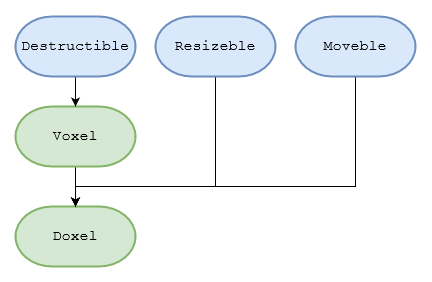

The diagram above was exported from draw.io. Its source (the exported page's mxGraphModel, read from the mxfile embedded in the PNG):
<mxGraphModel dx="677" dy="358" grid="1" gridSize="10" guides="1" tooltips="1" connect="1" arrows="1" fold="1" page="1" pageScale="1" pageWidth="1100" pageHeight="850" background="none" math="0" shadow="0">
  <root>
    <mxCell id="0" />
    <mxCell id="1" parent="0" />
    <mxCell id="jULigdtw2qWUdwQtHKht-2" value="Doxel" style="strokeWidth=2;html=1;shape=mxgraph.flowchart.terminator;whiteSpace=wrap;fontFamily=Courier New;fontSize=15;fillColor=#d5e8d4;strokeColor=#82b366;" parent="1" vertex="1">
      <mxGeometry x="370" y="240" width="120" height="60" as="geometry" />
    </mxCell>
    <mxCell id="EBv-oYDtgLcl3dyWzhXR-5" style="edgeStyle=orthogonalEdgeStyle;rounded=0;orthogonalLoop=1;jettySize=auto;html=1;exitX=0.5;exitY=1;exitDx=0;exitDy=0;exitPerimeter=0;entryX=0.5;entryY=0;entryDx=0;entryDy=0;entryPerimeter=0;" edge="1" parent="1" source="jULigdtw2qWUdwQtHKht-3" target="jULigdtw2qWUdwQtHKht-2">
      <mxGeometry relative="1" as="geometry">
        <mxPoint x="540" y="240" as="targetPoint" />
        <Array as="points">
          <mxPoint x="710" y="220" />
          <mxPoint x="430" y="220" />
        </Array>
      </mxGeometry>
    </mxCell>
    <mxCell id="jULigdtw2qWUdwQtHKht-3" value="Moveble" style="strokeWidth=2;html=1;shape=mxgraph.flowchart.terminator;whiteSpace=wrap;fontFamily=Courier New;fontSize=15;fillColor=#dae8fc;strokeColor=#6c8ebf;" parent="1" vertex="1">
      <mxGeometry x="650" y="50" width="120" height="60" as="geometry" />
    </mxCell>
    <mxCell id="EBv-oYDtgLcl3dyWzhXR-2" style="edgeStyle=orthogonalEdgeStyle;rounded=0;orthogonalLoop=1;jettySize=auto;html=1;exitX=0.5;exitY=1;exitDx=0;exitDy=0;exitPerimeter=0;entryX=0.5;entryY=0;entryDx=0;entryDy=0;entryPerimeter=0;" edge="1" parent="1" source="jULigdtw2qWUdwQtHKht-4" target="jULigdtw2qWUdwQtHKht-2">
      <mxGeometry relative="1" as="geometry" />
    </mxCell>
    <mxCell id="jULigdtw2qWUdwQtHKht-4" value="Voxel" style="strokeWidth=2;html=1;shape=mxgraph.flowchart.terminator;whiteSpace=wrap;fontFamily=Courier New;fontSize=15;fillColor=#d5e8d4;strokeColor=#82b366;" parent="1" vertex="1">
      <mxGeometry x="370" y="140" width="120" height="60" as="geometry" />
    </mxCell>
    <mxCell id="EBv-oYDtgLcl3dyWzhXR-4" style="edgeStyle=orthogonalEdgeStyle;rounded=0;orthogonalLoop=1;jettySize=auto;html=1;exitX=0.5;exitY=1;exitDx=0;exitDy=0;exitPerimeter=0;entryX=0.5;entryY=0;entryDx=0;entryDy=0;entryPerimeter=0;" edge="1" parent="1" source="jULigdtw2qWUdwQtHKht-5" target="jULigdtw2qWUdwQtHKht-2">
      <mxGeometry relative="1" as="geometry">
        <Array as="points">
          <mxPoint x="570" y="220" />
          <mxPoint x="430" y="220" />
        </Array>
      </mxGeometry>
    </mxCell>
    <mxCell id="jULigdtw2qWUdwQtHKht-5" value="Resizeble" style="strokeWidth=2;html=1;shape=mxgraph.flowchart.terminator;whiteSpace=wrap;fontFamily=Courier New;fontSize=15;fillColor=#dae8fc;strokeColor=#6c8ebf;" parent="1" vertex="1">
      <mxGeometry x="510" y="50" width="120" height="60" as="geometry" />
    </mxCell>
    <mxCell id="EBv-oYDtgLcl3dyWzhXR-3" style="edgeStyle=orthogonalEdgeStyle;rounded=0;orthogonalLoop=1;jettySize=auto;html=1;exitX=0.5;exitY=1;exitDx=0;exitDy=0;exitPerimeter=0;entryX=0.5;entryY=0;entryDx=0;entryDy=0;entryPerimeter=0;" edge="1" parent="1" source="ep7qVbFRlITgZM-dbxAX-1" target="jULigdtw2qWUdwQtHKht-4">
      <mxGeometry relative="1" as="geometry" />
    </mxCell>
    <mxCell id="ep7qVbFRlITgZM-dbxAX-1" value="Destructible" style="strokeWidth=2;html=1;shape=mxgraph.flowchart.terminator;whiteSpace=wrap;fontFamily=Courier New;fontSize=15;fillColor=#dae8fc;strokeColor=#6c8ebf;" parent="1" vertex="1">
      <mxGeometry x="370" y="50" width="120" height="60" as="geometry" />
    </mxCell>
  </root>
</mxGraphModel>